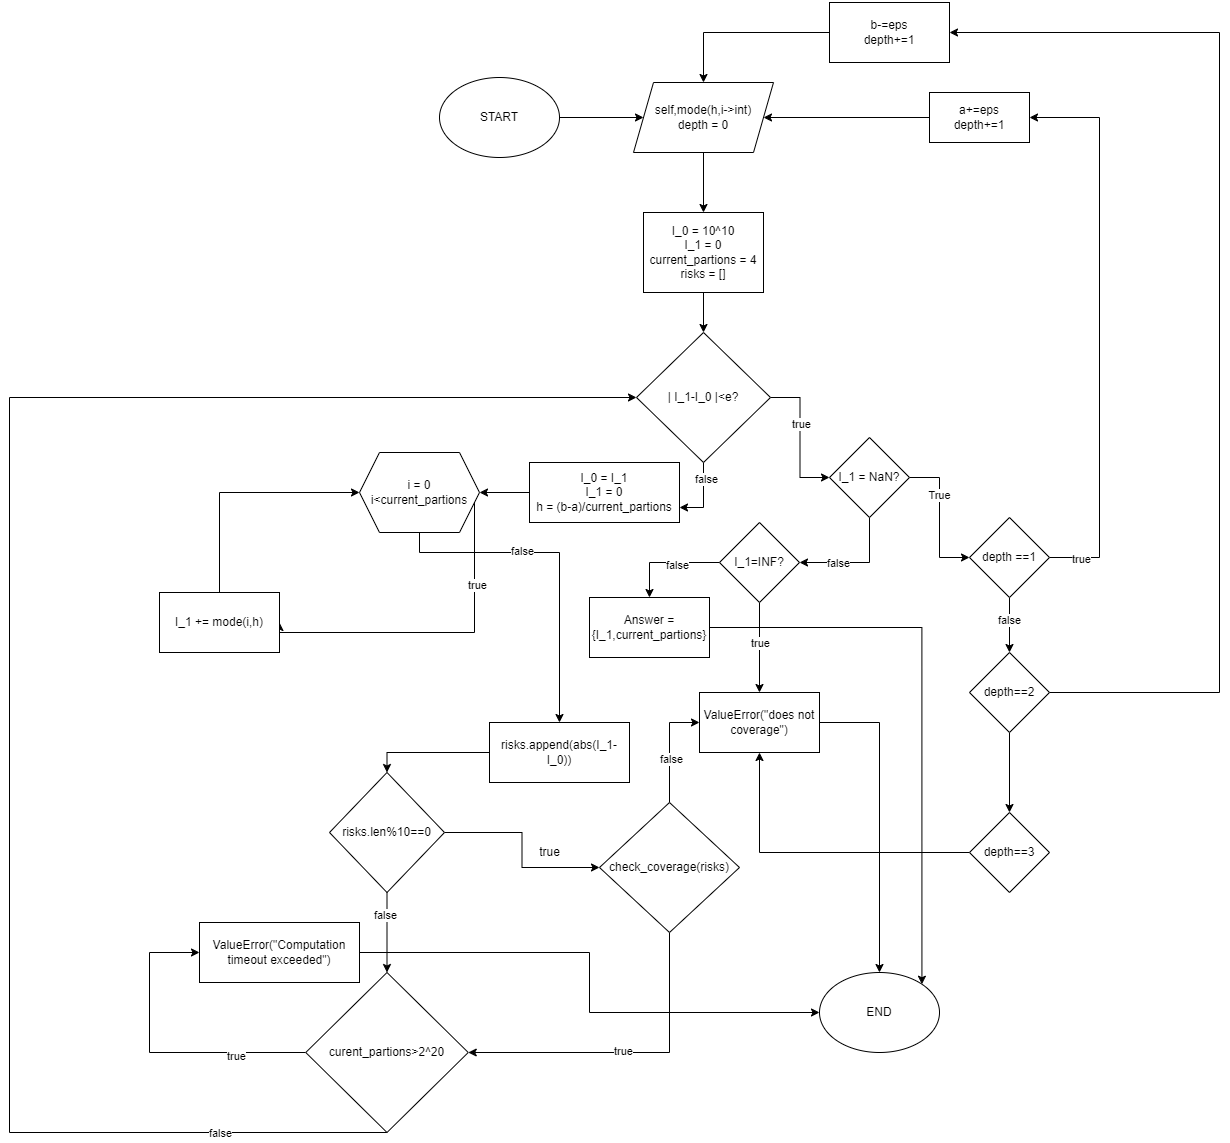

The diagram above was exported from draw.io. Its source (the exported page's mxGraphModel, read from the mxfile embedded in the PNG):
<mxGraphModel dx="2261" dy="1952" grid="1" gridSize="10" guides="1" tooltips="1" connect="1" arrows="1" fold="1" page="1" pageScale="1" pageWidth="827" pageHeight="1169" math="0" shadow="0">
  <root>
    <mxCell id="0" />
    <mxCell id="1" parent="0" />
    <mxCell id="gj4xBdLMYKvCMfZi-9kZ-4" value="" style="edgeStyle=orthogonalEdgeStyle;rounded=0;orthogonalLoop=1;jettySize=auto;html=1;entryX=0.5;entryY=0;entryDx=0;entryDy=0;" parent="1" source="gj4xBdLMYKvCMfZi-9kZ-2" target="gj4xBdLMYKvCMfZi-9kZ-8" edge="1">
      <mxGeometry relative="1" as="geometry">
        <mxPoint x="414" y="270" as="targetPoint" />
      </mxGeometry>
    </mxCell>
    <mxCell id="gj4xBdLMYKvCMfZi-9kZ-2" value="I_0 = 10^10&lt;br&gt;I_1 = 0&lt;br&gt;current_partions = 4&lt;br&gt;risks = []" style="rounded=0;whiteSpace=wrap;html=1;" parent="1" vertex="1">
      <mxGeometry x="354" y="140" width="120" height="80" as="geometry" />
    </mxCell>
    <mxCell id="gj4xBdLMYKvCMfZi-9kZ-7" style="edgeStyle=orthogonalEdgeStyle;rounded=0;orthogonalLoop=1;jettySize=auto;html=1;entryX=0.5;entryY=0;entryDx=0;entryDy=0;" parent="1" source="gj4xBdLMYKvCMfZi-9kZ-6" target="gj4xBdLMYKvCMfZi-9kZ-2" edge="1">
      <mxGeometry relative="1" as="geometry" />
    </mxCell>
    <mxCell id="gj4xBdLMYKvCMfZi-9kZ-6" value="self,mode(h,i-&amp;gt;int)&lt;br&gt;depth = 0" style="shape=parallelogram;perimeter=parallelogramPerimeter;whiteSpace=wrap;html=1;fixedSize=1;" parent="1" vertex="1">
      <mxGeometry x="344" y="10" width="140" height="70" as="geometry" />
    </mxCell>
    <mxCell id="gj4xBdLMYKvCMfZi-9kZ-9" style="edgeStyle=orthogonalEdgeStyle;rounded=0;orthogonalLoop=1;jettySize=auto;html=1;" parent="1" source="gj4xBdLMYKvCMfZi-9kZ-8" target="gj4xBdLMYKvCMfZi-9kZ-14" edge="1">
      <mxGeometry relative="1" as="geometry">
        <mxPoint x="670" y="440" as="targetPoint" />
      </mxGeometry>
    </mxCell>
    <mxCell id="gj4xBdLMYKvCMfZi-9kZ-10" value="true" style="edgeLabel;html=1;align=center;verticalAlign=middle;resizable=0;points=[];" parent="gj4xBdLMYKvCMfZi-9kZ-9" connectable="0" vertex="1">
      <mxGeometry x="-0.19" y="1" relative="1" as="geometry">
        <mxPoint as="offset" />
      </mxGeometry>
    </mxCell>
    <mxCell id="gj4xBdLMYKvCMfZi-9kZ-90" style="edgeStyle=orthogonalEdgeStyle;rounded=0;orthogonalLoop=1;jettySize=auto;html=1;entryX=1;entryY=0.75;entryDx=0;entryDy=0;" parent="1" source="gj4xBdLMYKvCMfZi-9kZ-8" target="gj4xBdLMYKvCMfZi-9kZ-55" edge="1">
      <mxGeometry relative="1" as="geometry" />
    </mxCell>
    <mxCell id="gj4xBdLMYKvCMfZi-9kZ-91" value="false" style="edgeLabel;html=1;align=center;verticalAlign=middle;resizable=0;points=[];" parent="gj4xBdLMYKvCMfZi-9kZ-90" connectable="0" vertex="1">
      <mxGeometry x="-0.5507" y="2" relative="1" as="geometry">
        <mxPoint as="offset" />
      </mxGeometry>
    </mxCell>
    <mxCell id="gj4xBdLMYKvCMfZi-9kZ-8" value="| I_1-I_0 |&amp;lt;e?" style="rhombus;whiteSpace=wrap;html=1;" parent="1" vertex="1">
      <mxGeometry x="347" y="260" width="134" height="130" as="geometry" />
    </mxCell>
    <mxCell id="gj4xBdLMYKvCMfZi-9kZ-17" value="" style="edgeStyle=orthogonalEdgeStyle;rounded=0;orthogonalLoop=1;jettySize=auto;html=1;" parent="1" source="gj4xBdLMYKvCMfZi-9kZ-14" target="gj4xBdLMYKvCMfZi-9kZ-16" edge="1">
      <mxGeometry relative="1" as="geometry" />
    </mxCell>
    <mxCell id="gj4xBdLMYKvCMfZi-9kZ-21" value="True" style="edgeLabel;html=1;align=center;verticalAlign=middle;resizable=0;points=[];" parent="gj4xBdLMYKvCMfZi-9kZ-17" connectable="0" vertex="1">
      <mxGeometry x="-0.325" y="-1" relative="1" as="geometry">
        <mxPoint as="offset" />
      </mxGeometry>
    </mxCell>
    <mxCell id="gj4xBdLMYKvCMfZi-9kZ-42" style="edgeStyle=orthogonalEdgeStyle;rounded=0;orthogonalLoop=1;jettySize=auto;html=1;entryX=1;entryY=0.5;entryDx=0;entryDy=0;" parent="1" source="gj4xBdLMYKvCMfZi-9kZ-14" target="gj4xBdLMYKvCMfZi-9kZ-41" edge="1">
      <mxGeometry relative="1" as="geometry">
        <Array as="points">
          <mxPoint x="580" y="490" />
        </Array>
      </mxGeometry>
    </mxCell>
    <mxCell id="gj4xBdLMYKvCMfZi-9kZ-43" value="false" style="edgeLabel;html=1;align=center;verticalAlign=middle;resizable=0;points=[];" parent="gj4xBdLMYKvCMfZi-9kZ-42" connectable="0" vertex="1">
      <mxGeometry x="0.3478" relative="1" as="geometry">
        <mxPoint as="offset" />
      </mxGeometry>
    </mxCell>
    <mxCell id="gj4xBdLMYKvCMfZi-9kZ-14" value="I_1 = NaN?" style="rhombus;whiteSpace=wrap;html=1;" parent="1" vertex="1">
      <mxGeometry x="540" y="365" width="80" height="80" as="geometry" />
    </mxCell>
    <mxCell id="gj4xBdLMYKvCMfZi-9kZ-25" style="edgeStyle=orthogonalEdgeStyle;rounded=0;orthogonalLoop=1;jettySize=auto;html=1;entryX=1;entryY=0.5;entryDx=0;entryDy=0;" parent="1" source="gj4xBdLMYKvCMfZi-9kZ-16" target="gj4xBdLMYKvCMfZi-9kZ-26" edge="1">
      <mxGeometry relative="1" as="geometry">
        <mxPoint x="800" y="40" as="targetPoint" />
        <Array as="points">
          <mxPoint x="810" y="485" />
          <mxPoint x="810" y="45" />
        </Array>
      </mxGeometry>
    </mxCell>
    <mxCell id="gj4xBdLMYKvCMfZi-9kZ-31" value="true" style="edgeLabel;html=1;align=center;verticalAlign=middle;resizable=0;points=[];" parent="gj4xBdLMYKvCMfZi-9kZ-25" connectable="0" vertex="1">
      <mxGeometry x="-0.8899" y="-1" relative="1" as="geometry">
        <mxPoint as="offset" />
      </mxGeometry>
    </mxCell>
    <mxCell id="gj4xBdLMYKvCMfZi-9kZ-33" style="edgeStyle=orthogonalEdgeStyle;rounded=0;orthogonalLoop=1;jettySize=auto;html=1;entryX=0.5;entryY=0;entryDx=0;entryDy=0;" parent="1" source="gj4xBdLMYKvCMfZi-9kZ-16" target="gj4xBdLMYKvCMfZi-9kZ-28" edge="1">
      <mxGeometry relative="1" as="geometry" />
    </mxCell>
    <mxCell id="gj4xBdLMYKvCMfZi-9kZ-34" value="false" style="edgeLabel;html=1;align=center;verticalAlign=middle;resizable=0;points=[];" parent="gj4xBdLMYKvCMfZi-9kZ-33" connectable="0" vertex="1">
      <mxGeometry x="-0.2" y="-1" relative="1" as="geometry">
        <mxPoint as="offset" />
      </mxGeometry>
    </mxCell>
    <mxCell id="gj4xBdLMYKvCMfZi-9kZ-16" value="depth ==1" style="rhombus;whiteSpace=wrap;html=1;" parent="1" vertex="1">
      <mxGeometry x="680" y="445" width="80" height="80" as="geometry" />
    </mxCell>
    <mxCell id="gj4xBdLMYKvCMfZi-9kZ-85" style="edgeStyle=orthogonalEdgeStyle;rounded=0;orthogonalLoop=1;jettySize=auto;html=1;entryX=1;entryY=0;entryDx=0;entryDy=0;" parent="1" source="gj4xBdLMYKvCMfZi-9kZ-18" target="gj4xBdLMYKvCMfZi-9kZ-84" edge="1">
      <mxGeometry relative="1" as="geometry" />
    </mxCell>
    <mxCell id="gj4xBdLMYKvCMfZi-9kZ-18" value="Answer = {I_1,current_partions}" style="whiteSpace=wrap;html=1;" parent="1" vertex="1">
      <mxGeometry x="300" y="525" width="120" height="60" as="geometry" />
    </mxCell>
    <mxCell id="gj4xBdLMYKvCMfZi-9kZ-27" style="edgeStyle=orthogonalEdgeStyle;rounded=0;orthogonalLoop=1;jettySize=auto;html=1;entryX=1;entryY=0.5;entryDx=0;entryDy=0;" parent="1" source="gj4xBdLMYKvCMfZi-9kZ-26" target="gj4xBdLMYKvCMfZi-9kZ-6" edge="1">
      <mxGeometry relative="1" as="geometry" />
    </mxCell>
    <mxCell id="gj4xBdLMYKvCMfZi-9kZ-26" value="a+=eps&lt;br&gt;depth+=1" style="rounded=0;whiteSpace=wrap;html=1;" parent="1" vertex="1">
      <mxGeometry x="640" y="20" width="100" height="50" as="geometry" />
    </mxCell>
    <mxCell id="gj4xBdLMYKvCMfZi-9kZ-35" style="edgeStyle=orthogonalEdgeStyle;rounded=0;orthogonalLoop=1;jettySize=auto;html=1;entryX=1;entryY=0.5;entryDx=0;entryDy=0;" parent="1" source="gj4xBdLMYKvCMfZi-9kZ-28" target="gj4xBdLMYKvCMfZi-9kZ-36" edge="1">
      <mxGeometry relative="1" as="geometry">
        <mxPoint x="590" y="-40" as="targetPoint" />
        <Array as="points">
          <mxPoint x="930" y="620" />
          <mxPoint x="930" y="-40" />
        </Array>
      </mxGeometry>
    </mxCell>
    <mxCell id="gj4xBdLMYKvCMfZi-9kZ-39" value="" style="edgeStyle=orthogonalEdgeStyle;rounded=0;orthogonalLoop=1;jettySize=auto;html=1;" parent="1" source="gj4xBdLMYKvCMfZi-9kZ-28" target="gj4xBdLMYKvCMfZi-9kZ-38" edge="1">
      <mxGeometry relative="1" as="geometry" />
    </mxCell>
    <mxCell id="gj4xBdLMYKvCMfZi-9kZ-28" value="depth==2" style="rhombus;whiteSpace=wrap;html=1;" parent="1" vertex="1">
      <mxGeometry x="680" y="580" width="80" height="80" as="geometry" />
    </mxCell>
    <mxCell id="gj4xBdLMYKvCMfZi-9kZ-37" style="edgeStyle=orthogonalEdgeStyle;rounded=0;orthogonalLoop=1;jettySize=auto;html=1;entryX=0.5;entryY=0;entryDx=0;entryDy=0;" parent="1" source="gj4xBdLMYKvCMfZi-9kZ-36" target="gj4xBdLMYKvCMfZi-9kZ-6" edge="1">
      <mxGeometry relative="1" as="geometry" />
    </mxCell>
    <mxCell id="gj4xBdLMYKvCMfZi-9kZ-36" value="b-=eps&lt;br&gt;depth+=1" style="rounded=0;whiteSpace=wrap;html=1;" parent="1" vertex="1">
      <mxGeometry x="540" y="-70" width="120" height="60" as="geometry" />
    </mxCell>
    <mxCell id="gj4xBdLMYKvCMfZi-9kZ-53" style="edgeStyle=orthogonalEdgeStyle;rounded=0;orthogonalLoop=1;jettySize=auto;html=1;entryX=0.5;entryY=1;entryDx=0;entryDy=0;" parent="1" source="gj4xBdLMYKvCMfZi-9kZ-38" target="gj4xBdLMYKvCMfZi-9kZ-47" edge="1">
      <mxGeometry relative="1" as="geometry">
        <mxPoint x="470" y="710" as="targetPoint" />
      </mxGeometry>
    </mxCell>
    <mxCell id="gj4xBdLMYKvCMfZi-9kZ-38" value="depth==3" style="rhombus;whiteSpace=wrap;html=1;" parent="1" vertex="1">
      <mxGeometry x="680" y="740" width="80" height="80" as="geometry" />
    </mxCell>
    <mxCell id="gj4xBdLMYKvCMfZi-9kZ-44" style="edgeStyle=orthogonalEdgeStyle;rounded=0;orthogonalLoop=1;jettySize=auto;html=1;entryX=0.5;entryY=0;entryDx=0;entryDy=0;" parent="1" source="gj4xBdLMYKvCMfZi-9kZ-41" target="gj4xBdLMYKvCMfZi-9kZ-18" edge="1">
      <mxGeometry relative="1" as="geometry">
        <mxPoint x="350" y="510" as="targetPoint" />
      </mxGeometry>
    </mxCell>
    <mxCell id="gj4xBdLMYKvCMfZi-9kZ-45" value="false" style="edgeLabel;html=1;align=center;verticalAlign=middle;resizable=0;points=[];" parent="gj4xBdLMYKvCMfZi-9kZ-44" connectable="0" vertex="1">
      <mxGeometry x="-0.1746" y="2" relative="1" as="geometry">
        <mxPoint as="offset" />
      </mxGeometry>
    </mxCell>
    <mxCell id="gj4xBdLMYKvCMfZi-9kZ-48" value="" style="edgeStyle=orthogonalEdgeStyle;rounded=0;orthogonalLoop=1;jettySize=auto;html=1;" parent="1" source="gj4xBdLMYKvCMfZi-9kZ-41" target="gj4xBdLMYKvCMfZi-9kZ-47" edge="1">
      <mxGeometry relative="1" as="geometry" />
    </mxCell>
    <mxCell id="gj4xBdLMYKvCMfZi-9kZ-52" value="true" style="edgeLabel;html=1;align=center;verticalAlign=middle;resizable=0;points=[];" parent="gj4xBdLMYKvCMfZi-9kZ-48" connectable="0" vertex="1">
      <mxGeometry x="-0.3963" y="-7" relative="1" as="geometry">
        <mxPoint x="7" y="13" as="offset" />
      </mxGeometry>
    </mxCell>
    <mxCell id="gj4xBdLMYKvCMfZi-9kZ-41" value="I_1=INF?" style="rhombus;whiteSpace=wrap;html=1;" parent="1" vertex="1">
      <mxGeometry x="430" y="450" width="80" height="80" as="geometry" />
    </mxCell>
    <mxCell id="gj4xBdLMYKvCMfZi-9kZ-83" style="edgeStyle=orthogonalEdgeStyle;rounded=0;orthogonalLoop=1;jettySize=auto;html=1;entryX=0.5;entryY=0;entryDx=0;entryDy=0;" parent="1" source="gj4xBdLMYKvCMfZi-9kZ-47" target="gj4xBdLMYKvCMfZi-9kZ-84" edge="1">
      <mxGeometry relative="1" as="geometry">
        <mxPoint x="590" y="880" as="targetPoint" />
        <Array as="points">
          <mxPoint x="590" y="650" />
        </Array>
      </mxGeometry>
    </mxCell>
    <mxCell id="gj4xBdLMYKvCMfZi-9kZ-47" value="ValueError(&quot;does not coverage&quot;)" style="whiteSpace=wrap;html=1;" parent="1" vertex="1">
      <mxGeometry x="410" y="620" width="120" height="60" as="geometry" />
    </mxCell>
    <mxCell id="gj4xBdLMYKvCMfZi-9kZ-59" style="edgeStyle=orthogonalEdgeStyle;rounded=0;orthogonalLoop=1;jettySize=auto;html=1;entryX=1;entryY=0.5;entryDx=0;entryDy=0;" parent="1" source="gj4xBdLMYKvCMfZi-9kZ-55" target="gj4xBdLMYKvCMfZi-9kZ-58" edge="1">
      <mxGeometry relative="1" as="geometry" />
    </mxCell>
    <mxCell id="gj4xBdLMYKvCMfZi-9kZ-55" value="I_0 = I_1&lt;br&gt;I_1 = 0&lt;br&gt;h = (b-a)/current_partions" style="whiteSpace=wrap;html=1;" parent="1" vertex="1">
      <mxGeometry x="240" y="390" width="150" height="60" as="geometry" />
    </mxCell>
    <mxCell id="gj4xBdLMYKvCMfZi-9kZ-60" style="edgeStyle=orthogonalEdgeStyle;rounded=0;orthogonalLoop=1;jettySize=auto;html=1;entryX=1;entryY=0.5;entryDx=0;entryDy=0;" parent="1" source="gj4xBdLMYKvCMfZi-9kZ-58" target="gj4xBdLMYKvCMfZi-9kZ-61" edge="1">
      <mxGeometry relative="1" as="geometry">
        <mxPoint x="100" y="550" as="targetPoint" />
        <Array as="points">
          <mxPoint x="185" y="560" />
        </Array>
      </mxGeometry>
    </mxCell>
    <mxCell id="gj4xBdLMYKvCMfZi-9kZ-64" value="true" style="edgeLabel;html=1;align=center;verticalAlign=middle;resizable=0;points=[];" parent="gj4xBdLMYKvCMfZi-9kZ-60" connectable="0" vertex="1">
      <mxGeometry x="-0.513" y="2" relative="1" as="geometry">
        <mxPoint as="offset" />
      </mxGeometry>
    </mxCell>
    <mxCell id="gj4xBdLMYKvCMfZi-9kZ-63" style="edgeStyle=orthogonalEdgeStyle;rounded=0;orthogonalLoop=1;jettySize=auto;html=1;entryX=0.5;entryY=0;entryDx=0;entryDy=0;exitX=0.5;exitY=1;exitDx=0;exitDy=0;" parent="1" source="gj4xBdLMYKvCMfZi-9kZ-58" target="gj4xBdLMYKvCMfZi-9kZ-66" edge="1">
      <mxGeometry relative="1" as="geometry">
        <mxPoint x="270" y="630" as="targetPoint" />
        <Array as="points">
          <mxPoint x="130" y="480" />
          <mxPoint x="270" y="480" />
        </Array>
      </mxGeometry>
    </mxCell>
    <mxCell id="gj4xBdLMYKvCMfZi-9kZ-65" value="false" style="edgeLabel;html=1;align=center;verticalAlign=middle;resizable=0;points=[];" parent="gj4xBdLMYKvCMfZi-9kZ-63" connectable="0" vertex="1">
      <mxGeometry x="-0.2604" y="2" relative="1" as="geometry">
        <mxPoint as="offset" />
      </mxGeometry>
    </mxCell>
    <mxCell id="gj4xBdLMYKvCMfZi-9kZ-58" value="i = 0&lt;br&gt;i&amp;lt;current_partions" style="shape=hexagon;perimeter=hexagonPerimeter2;whiteSpace=wrap;html=1;fixedSize=1;" parent="1" vertex="1">
      <mxGeometry x="70" y="380" width="120" height="80" as="geometry" />
    </mxCell>
    <mxCell id="gj4xBdLMYKvCMfZi-9kZ-62" style="edgeStyle=orthogonalEdgeStyle;rounded=0;orthogonalLoop=1;jettySize=auto;html=1;entryX=0;entryY=0.5;entryDx=0;entryDy=0;exitX=0.5;exitY=0;exitDx=0;exitDy=0;" parent="1" source="gj4xBdLMYKvCMfZi-9kZ-61" target="gj4xBdLMYKvCMfZi-9kZ-58" edge="1">
      <mxGeometry relative="1" as="geometry">
        <mxPoint x="80" y="440" as="targetPoint" />
      </mxGeometry>
    </mxCell>
    <mxCell id="gj4xBdLMYKvCMfZi-9kZ-61" value="I_1 += mode(i,h)" style="rounded=0;whiteSpace=wrap;html=1;" parent="1" vertex="1">
      <mxGeometry x="-130" y="520" width="120" height="60" as="geometry" />
    </mxCell>
    <mxCell id="gj4xBdLMYKvCMfZi-9kZ-67" style="edgeStyle=orthogonalEdgeStyle;rounded=0;orthogonalLoop=1;jettySize=auto;html=1;entryX=0.5;entryY=0;entryDx=0;entryDy=0;" parent="1" source="gj4xBdLMYKvCMfZi-9kZ-66" target="gj4xBdLMYKvCMfZi-9kZ-68" edge="1">
      <mxGeometry relative="1" as="geometry">
        <mxPoint x="270" y="760" as="targetPoint" />
      </mxGeometry>
    </mxCell>
    <mxCell id="gj4xBdLMYKvCMfZi-9kZ-66" value="risks.append(abs(I_1-I_0))" style="rounded=0;whiteSpace=wrap;html=1;" parent="1" vertex="1">
      <mxGeometry x="200" y="650" width="140" height="60" as="geometry" />
    </mxCell>
    <mxCell id="gj4xBdLMYKvCMfZi-9kZ-72" style="edgeStyle=orthogonalEdgeStyle;rounded=0;orthogonalLoop=1;jettySize=auto;html=1;entryX=0;entryY=0.5;entryDx=0;entryDy=0;" parent="1" source="gj4xBdLMYKvCMfZi-9kZ-68" target="gj4xBdLMYKvCMfZi-9kZ-70" edge="1">
      <mxGeometry relative="1" as="geometry" />
    </mxCell>
    <mxCell id="gj4xBdLMYKvCMfZi-9kZ-77" value="" style="edgeStyle=orthogonalEdgeStyle;rounded=0;orthogonalLoop=1;jettySize=auto;html=1;entryX=0.5;entryY=0;entryDx=0;entryDy=0;" parent="1" source="gj4xBdLMYKvCMfZi-9kZ-68" target="gj4xBdLMYKvCMfZi-9kZ-80" edge="1">
      <mxGeometry relative="1" as="geometry">
        <mxPoint x="97.5" y="870" as="targetPoint" />
      </mxGeometry>
    </mxCell>
    <mxCell id="gj4xBdLMYKvCMfZi-9kZ-81" value="false" style="edgeLabel;html=1;align=center;verticalAlign=middle;resizable=0;points=[];" parent="gj4xBdLMYKvCMfZi-9kZ-77" connectable="0" vertex="1">
      <mxGeometry x="-0.4381" y="-2" relative="1" as="geometry">
        <mxPoint as="offset" />
      </mxGeometry>
    </mxCell>
    <mxCell id="gj4xBdLMYKvCMfZi-9kZ-68" value="risks.len%10==0" style="rhombus;whiteSpace=wrap;html=1;" parent="1" vertex="1">
      <mxGeometry x="40" y="700" width="115" height="120" as="geometry" />
    </mxCell>
    <mxCell id="gj4xBdLMYKvCMfZi-9kZ-73" style="edgeStyle=orthogonalEdgeStyle;rounded=0;orthogonalLoop=1;jettySize=auto;html=1;entryX=0;entryY=0.5;entryDx=0;entryDy=0;" parent="1" source="gj4xBdLMYKvCMfZi-9kZ-70" target="gj4xBdLMYKvCMfZi-9kZ-47" edge="1">
      <mxGeometry relative="1" as="geometry" />
    </mxCell>
    <mxCell id="gj4xBdLMYKvCMfZi-9kZ-74" value="false" style="edgeLabel;html=1;align=center;verticalAlign=middle;resizable=0;points=[];" parent="gj4xBdLMYKvCMfZi-9kZ-73" connectable="0" vertex="1">
      <mxGeometry x="-0.1989" y="-1" relative="1" as="geometry">
        <mxPoint as="offset" />
      </mxGeometry>
    </mxCell>
    <mxCell id="gj4xBdLMYKvCMfZi-9kZ-78" style="edgeStyle=orthogonalEdgeStyle;rounded=0;orthogonalLoop=1;jettySize=auto;html=1;entryX=1;entryY=0.5;entryDx=0;entryDy=0;exitX=0.5;exitY=1;exitDx=0;exitDy=0;" parent="1" source="gj4xBdLMYKvCMfZi-9kZ-70" target="gj4xBdLMYKvCMfZi-9kZ-80" edge="1">
      <mxGeometry relative="1" as="geometry">
        <mxPoint x="157.5" y="900" as="targetPoint" />
        <Array as="points">
          <mxPoint x="380" y="980" />
        </Array>
      </mxGeometry>
    </mxCell>
    <mxCell id="gj4xBdLMYKvCMfZi-9kZ-79" value="true" style="edgeLabel;html=1;align=center;verticalAlign=middle;resizable=0;points=[];" parent="gj4xBdLMYKvCMfZi-9kZ-78" connectable="0" vertex="1">
      <mxGeometry x="0.0358" y="-2" relative="1" as="geometry">
        <mxPoint x="-1" as="offset" />
      </mxGeometry>
    </mxCell>
    <mxCell id="gj4xBdLMYKvCMfZi-9kZ-70" value="check_coverage(risks)" style="rhombus;whiteSpace=wrap;html=1;" parent="1" vertex="1">
      <mxGeometry x="310" y="730" width="140" height="130" as="geometry" />
    </mxCell>
    <mxCell id="gj4xBdLMYKvCMfZi-9kZ-71" value="true" style="text;html=1;align=center;verticalAlign=middle;resizable=0;points=[];autosize=1;strokeColor=none;fillColor=none;" parent="1" vertex="1">
      <mxGeometry x="240" y="765" width="40" height="30" as="geometry" />
    </mxCell>
    <mxCell id="gj4xBdLMYKvCMfZi-9kZ-82" style="edgeStyle=orthogonalEdgeStyle;rounded=0;orthogonalLoop=1;jettySize=auto;html=1;entryX=0;entryY=0.5;entryDx=0;entryDy=0;" parent="1" source="gj4xBdLMYKvCMfZi-9kZ-80" target="gj4xBdLMYKvCMfZi-9kZ-86" edge="1">
      <mxGeometry relative="1" as="geometry">
        <mxPoint x="-70" y="910" as="targetPoint" />
        <Array as="points">
          <mxPoint x="-140" y="980" />
          <mxPoint x="-140" y="880" />
        </Array>
      </mxGeometry>
    </mxCell>
    <mxCell id="gj4xBdLMYKvCMfZi-9kZ-92" value="true" style="edgeLabel;html=1;align=center;verticalAlign=middle;resizable=0;points=[];" parent="gj4xBdLMYKvCMfZi-9kZ-82" connectable="0" vertex="1">
      <mxGeometry x="-0.5412" y="3" relative="1" as="geometry">
        <mxPoint as="offset" />
      </mxGeometry>
    </mxCell>
    <mxCell id="gj4xBdLMYKvCMfZi-9kZ-93" style="edgeStyle=orthogonalEdgeStyle;rounded=0;orthogonalLoop=1;jettySize=auto;html=1;entryX=0;entryY=0.5;entryDx=0;entryDy=0;exitX=0.5;exitY=1;exitDx=0;exitDy=0;" parent="1" source="gj4xBdLMYKvCMfZi-9kZ-80" target="gj4xBdLMYKvCMfZi-9kZ-8" edge="1">
      <mxGeometry relative="1" as="geometry">
        <mxPoint x="20" y="1150" as="targetPoint" />
        <Array as="points">
          <mxPoint x="-280" y="1060" />
          <mxPoint x="-280" y="325" />
        </Array>
      </mxGeometry>
    </mxCell>
    <mxCell id="gj4xBdLMYKvCMfZi-9kZ-94" value="false" style="edgeLabel;html=1;align=center;verticalAlign=middle;resizable=0;points=[];" parent="gj4xBdLMYKvCMfZi-9kZ-93" connectable="0" vertex="1">
      <mxGeometry x="-0.8074" relative="1" as="geometry">
        <mxPoint x="1" as="offset" />
      </mxGeometry>
    </mxCell>
    <mxCell id="gj4xBdLMYKvCMfZi-9kZ-80" value="curent_partions&amp;gt;2^20" style="rhombus;whiteSpace=wrap;html=1;" parent="1" vertex="1">
      <mxGeometry x="16.25" y="900" width="162.5" height="160" as="geometry" />
    </mxCell>
    <mxCell id="gj4xBdLMYKvCMfZi-9kZ-84" value="END" style="ellipse;whiteSpace=wrap;html=1;" parent="1" vertex="1">
      <mxGeometry x="530" y="900" width="120" height="80" as="geometry" />
    </mxCell>
    <mxCell id="gj4xBdLMYKvCMfZi-9kZ-87" style="edgeStyle=orthogonalEdgeStyle;rounded=0;orthogonalLoop=1;jettySize=auto;html=1;entryX=0;entryY=0.5;entryDx=0;entryDy=0;" parent="1" source="gj4xBdLMYKvCMfZi-9kZ-86" target="gj4xBdLMYKvCMfZi-9kZ-84" edge="1">
      <mxGeometry relative="1" as="geometry" />
    </mxCell>
    <mxCell id="gj4xBdLMYKvCMfZi-9kZ-86" value="ValueError(&quot;Computation timeout exceeded&quot;)" style="rounded=0;whiteSpace=wrap;html=1;" parent="1" vertex="1">
      <mxGeometry x="-90" y="850" width="160" height="60" as="geometry" />
    </mxCell>
    <mxCell id="X-pvEK7bPsv1KGjrrfNY-2" style="edgeStyle=orthogonalEdgeStyle;rounded=0;orthogonalLoop=1;jettySize=auto;html=1;" edge="1" parent="1" source="X-pvEK7bPsv1KGjrrfNY-1" target="gj4xBdLMYKvCMfZi-9kZ-6">
      <mxGeometry relative="1" as="geometry" />
    </mxCell>
    <mxCell id="X-pvEK7bPsv1KGjrrfNY-1" value="START" style="ellipse;whiteSpace=wrap;html=1;" vertex="1" parent="1">
      <mxGeometry x="150" y="5" width="120" height="80" as="geometry" />
    </mxCell>
  </root>
</mxGraphModel>